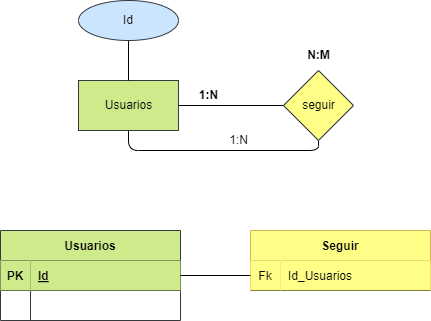

The diagram above was exported from draw.io. Its source (the exported page's mxGraphModel, read from the mxfile embedded in the PNG):
<mxGraphModel dx="1216" dy="779" grid="1" gridSize="10" guides="1" tooltips="1" connect="1" arrows="1" fold="1" page="1" pageScale="1" pageWidth="850" pageHeight="1100" math="0" shadow="0">
  <root>
    <mxCell id="0" />
    <mxCell id="1" parent="0" />
    <mxCell id="3" value="Libro" style="html=1;dashed=0;whitespace=wrap;fillColor=#cdeb8b;strokeColor=#36393d;" vertex="1" parent="1">
      <mxGeometry x="288" y="210" width="100" height="50" as="geometry" />
    </mxCell>
    <mxCell id="40" style="edgeStyle=orthogonalEdgeStyle;html=1;exitX=0.5;exitY=1;exitDx=0;exitDy=0;entryX=0.5;entryY=1;entryDx=0;entryDy=0;endArrow=none;endFill=0;" edge="1" parent="1" source="5" target="7">
      <mxGeometry relative="1" as="geometry" />
    </mxCell>
    <mxCell id="5" value="seguir" style="shape=rhombus;html=1;dashed=0;whitespace=wrap;perimeter=rhombusPerimeter;fillColor=#ffff88;strokeColor=#36393d;fontColor=#000000;" vertex="1" parent="1">
      <mxGeometry x="493" y="200" width="70" height="70" as="geometry" />
    </mxCell>
    <mxCell id="6" value="" style="edgeStyle=none;html=1;fontColor=#000000;endArrow=none;endFill=0;" edge="1" parent="1" source="7" target="5">
      <mxGeometry relative="1" as="geometry" />
    </mxCell>
    <mxCell id="7" value="Usuarios" style="html=1;dashed=0;whitespace=wrap;fillColor=#cdeb8b;strokeColor=#36393d;fontColor=#000000;" vertex="1" parent="1">
      <mxGeometry x="288" y="210" width="100" height="50" as="geometry" />
    </mxCell>
    <mxCell id="9" value="Usuarios" style="shape=table;startSize=30;container=1;collapsible=1;childLayout=tableLayout;fixedRows=1;rowLines=0;fontStyle=1;align=center;resizeLast=1;fillColor=#cdeb8b;strokeColor=#36393d;fontColor=#000000;" vertex="1" parent="1">
      <mxGeometry x="210" y="360" width="180" height="90" as="geometry" />
    </mxCell>
    <mxCell id="10" value="" style="shape=tableRow;horizontal=0;startSize=0;swimlaneHead=0;swimlaneBody=0;fillColor=none;collapsible=0;dropTarget=0;points=[[0,0.5],[1,0.5]];portConstraint=eastwest;top=0;left=0;right=0;bottom=1;fontColor=#000000;" vertex="1" parent="9">
      <mxGeometry y="30" width="180" height="30" as="geometry" />
    </mxCell>
    <mxCell id="11" value="PK" style="shape=partialRectangle;connectable=0;fillColor=#cdeb8b;top=0;left=0;bottom=0;right=0;fontStyle=1;overflow=hidden;strokeColor=#36393d;fontColor=#000000;" vertex="1" parent="10">
      <mxGeometry width="30" height="30" as="geometry">
        <mxRectangle width="30" height="30" as="alternateBounds" />
      </mxGeometry>
    </mxCell>
    <mxCell id="12" value="Id" style="shape=partialRectangle;connectable=0;fillColor=#cdeb8b;top=0;left=0;bottom=0;right=0;align=left;spacingLeft=6;fontStyle=5;overflow=hidden;strokeColor=#36393d;fontColor=#000000;" vertex="1" parent="10">
      <mxGeometry x="30" width="150" height="30" as="geometry">
        <mxRectangle width="150" height="30" as="alternateBounds" />
      </mxGeometry>
    </mxCell>
    <mxCell id="13" value="" style="shape=tableRow;horizontal=0;startSize=0;swimlaneHead=0;swimlaneBody=0;fillColor=none;collapsible=0;dropTarget=0;points=[[0,0.5],[1,0.5]];portConstraint=eastwest;top=0;left=0;right=0;bottom=0;fontColor=#000000;" vertex="1" parent="9">
      <mxGeometry y="60" width="180" height="30" as="geometry" />
    </mxCell>
    <mxCell id="14" value="" style="shape=partialRectangle;connectable=0;fillColor=none;top=0;left=0;bottom=0;right=0;editable=1;overflow=hidden;fontColor=#000000;" vertex="1" parent="13">
      <mxGeometry width="30" height="30" as="geometry">
        <mxRectangle width="30" height="30" as="alternateBounds" />
      </mxGeometry>
    </mxCell>
    <mxCell id="15" value="" style="shape=partialRectangle;connectable=0;fillColor=none;top=0;left=0;bottom=0;right=0;align=left;spacingLeft=6;overflow=hidden;fontColor=#000000;" vertex="1" parent="13">
      <mxGeometry x="30" width="150" height="30" as="geometry">
        <mxRectangle width="150" height="30" as="alternateBounds" />
      </mxGeometry>
    </mxCell>
    <mxCell id="23" value="&lt;b&gt;1:N&lt;/b&gt;" style="text;html=1;align=center;verticalAlign=middle;resizable=0;points=[];autosize=1;strokeColor=none;fillColor=none;fontColor=#000000;" vertex="1" parent="1">
      <mxGeometry x="398" y="210" width="40" height="30" as="geometry" />
    </mxCell>
    <mxCell id="25" value="&lt;b&gt;N:M&lt;/b&gt;" style="text;html=1;align=center;verticalAlign=middle;resizable=0;points=[];autosize=1;strokeColor=none;fillColor=none;fontColor=#000000;" vertex="1" parent="1">
      <mxGeometry x="503" y="170" width="50" height="30" as="geometry" />
    </mxCell>
    <mxCell id="28" value="" style="edgeStyle=none;html=1;endArrow=none;endFill=0;" edge="1" parent="1" source="29" target="7">
      <mxGeometry relative="1" as="geometry" />
    </mxCell>
    <mxCell id="29" value="Id" style="ellipse;whiteSpace=wrap;html=1;align=center;fillColor=#cce5ff;strokeColor=#36393d;fontColor=#000000;" vertex="1" parent="1">
      <mxGeometry x="288" y="130" width="100" height="40" as="geometry" />
    </mxCell>
    <mxCell id="30" value="Seguir" style="shape=table;startSize=30;container=1;collapsible=1;childLayout=tableLayout;fixedRows=1;rowLines=0;fontStyle=1;align=center;resizeLast=1;fillColor=#ffff88;strokeColor=#d6b656;gradientColor=none;fontColor=#000000;" vertex="1" parent="1">
      <mxGeometry x="460" y="360" width="180" height="60" as="geometry" />
    </mxCell>
    <mxCell id="31" value="" style="shape=tableRow;horizontal=0;startSize=0;swimlaneHead=0;swimlaneBody=0;fillColor=none;collapsible=0;dropTarget=0;points=[[0,0.5],[1,0.5]];portConstraint=eastwest;top=0;left=0;right=0;bottom=1;fontColor=#000000;" vertex="1" parent="30">
      <mxGeometry y="30" width="180" height="30" as="geometry" />
    </mxCell>
    <mxCell id="32" value="Fk" style="shape=partialRectangle;connectable=0;fillColor=#ffff88;top=0;left=0;bottom=0;right=0;fontStyle=0;overflow=hidden;strokeColor=#36393d;fontColor=#000000;" vertex="1" parent="31">
      <mxGeometry width="30" height="30" as="geometry">
        <mxRectangle width="30" height="30" as="alternateBounds" />
      </mxGeometry>
    </mxCell>
    <mxCell id="33" value="Id_Usuarios" style="shape=partialRectangle;connectable=0;fillColor=#ffff88;top=0;left=0;bottom=0;right=0;align=left;spacingLeft=6;fontStyle=0;overflow=hidden;strokeColor=#36393d;fontColor=#000000;" vertex="1" parent="31">
      <mxGeometry x="30" width="150" height="30" as="geometry">
        <mxRectangle width="150" height="30" as="alternateBounds" />
      </mxGeometry>
    </mxCell>
    <mxCell id="41" value="1:N" style="text;html=1;align=center;verticalAlign=middle;resizable=0;points=[];autosize=1;strokeColor=none;fillColor=none;fontColor=#000000;" vertex="1" parent="1">
      <mxGeometry x="428" y="255" width="40" height="30" as="geometry" />
    </mxCell>
    <mxCell id="42" style="edgeStyle=orthogonalEdgeStyle;html=1;exitX=1;exitY=0.5;exitDx=0;exitDy=0;fontColor=#000000;endArrow=none;endFill=0;" edge="1" parent="1" source="10" target="31">
      <mxGeometry relative="1" as="geometry" />
    </mxCell>
  </root>
</mxGraphModel>